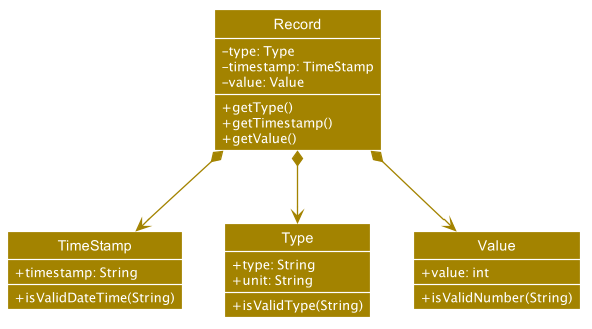

The diagram above was rendered by PlantUML. Its source (embedded in the PNG):
@startuml








skinparam BackgroundColor #FFFFFFF

skinparam Shadowing false

skinparam Class {
    FontColor #FFFFFF
    BorderThickness 1
    BorderColor #FFFFFF
    StereotypeFontColor #FFFFFF
    FontName Arial
}

skinparam Actor {
    BorderColor #000000
    Color #000000
    FontName Arial
}

skinparam Sequence {
    MessageAlign center
    BoxFontSize 15
    BoxPadding 0
    BoxFontColor #FFFFFF
    FontName Arial
}

skinparam Participant {
    FontColor #FFFFFFF
    Padding 20
}

skinparam MinClassWidth 50
skinparam ParticipantPadding 10
skinparam Shadowing false
skinparam DefaultTextAlignment center
skinparam packageStyle Rectangle

hide footbox
hide members
hide circle
skinparam arrowThickness 1.1
skinparam arrowColor #A38300
skinparam classBackgroundColor #A38300

class Record {
    -type: Type
    -timestamp: TimeStamp
    -value: Value

    +getType()
    +getTimestamp()
    +getValue()
}

class TimeStamp {
    +timestamp: String

    +isValidDateTime(String)
}

class Type {
    +type: String
    +unit: String

    +isValidType(String)
}

class Value {
    +value: int

    +isValidNumber(String)
}

Record *--> TimeStamp
Record *--> Type
Record *--> Value

show members
skinparam classAttributeFontColor #FFFFFF
skinparam classAttributeIconSize 0
@enduml